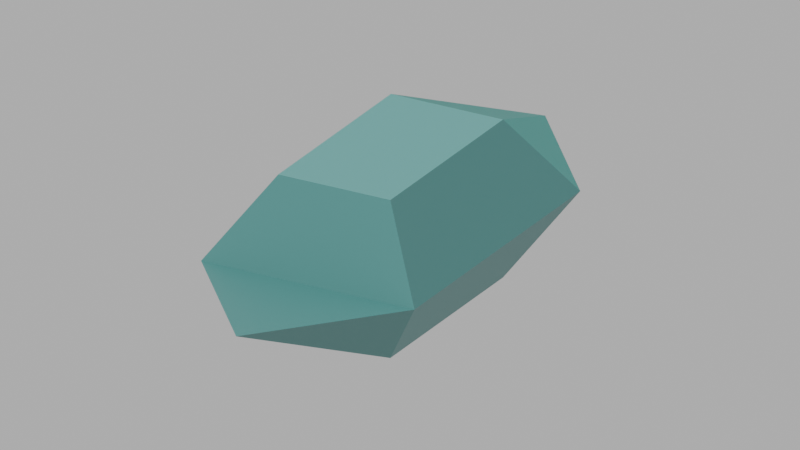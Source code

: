 # Source: icons.blend  (saved by Blender 4.1.24; exported with 4.5.12 LTS)
import bpy
from mathutils import Matrix  # noqa: F401  (used for matrix-valued properties, if any)

bpy.ops.wm.read_factory_settings(use_empty=True)
scene = bpy.context.scene
scene.name = 'Scene'

# ---- collections
col_collection = bpy.data.collections.new('Collection'); scene.collection.children.link(col_collection)

# ---- materials (node trees are filled in below, after node groups)
mat_material = bpy.data.materials.new('Material')
mat_material.alpha_threshold = 0.0
mat_material.use_transparent_shadow = False
mat_material.roughness = 0.5
mat_material.line_color = (0.0, 0.0, 0.0, 1.0)
mat_material_002 = bpy.data.materials.new('Material.002')
mat_material_002.alpha_threshold = 0.0
mat_material_002.use_transparent_shadow = False
mat_material_002.roughness = 0.5
mat_material_002.line_color = (0.0, 0.0, 0.0, 1.0)
mat_material_003 = bpy.data.materials.new('Material.003')
mat_material_003.alpha_threshold = 0.0
mat_material_003.use_transparent_shadow = False
mat_material_003.roughness = 0.5
mat_material_003.line_color = (0.0, 0.0, 0.0, 1.0)
mat_material_004 = bpy.data.materials.new('Material.004')
mat_material_004.use_transparent_shadow = False
mat_material_005 = bpy.data.materials.new('Material.005')
mat_material_005.use_transparent_shadow = False
mat_material_006 = bpy.data.materials.new('Material.006')
mat_material_006.use_transparent_shadow = False
mat_material_007 = bpy.data.materials.new('Material.007')
mat_material_007.use_transparent_shadow = False
mat_material_008 = bpy.data.materials.new('Material.008')
mat_material_008.use_transparent_shadow = False
mat_material_009 = bpy.data.materials.new('Material.009')
mat_material_009.use_transparent_shadow = False
mat_material_010 = bpy.data.materials.new('Material.010')
mat_material_010.alpha_threshold = 0.0
mat_material_010.use_transparent_shadow = False
mat_material_010.roughness = 0.5
mat_material_010.line_color = (0.0, 0.0, 0.0, 1.0)
mat_material_011 = bpy.data.materials.new('Material.011')
mat_material_011.alpha_threshold = 0.0
mat_material_011.use_transparent_shadow = False
mat_material_011.roughness = 0.5
mat_material_011.line_color = (0.0, 0.0, 0.0, 1.0)
mat_material_012 = bpy.data.materials.new('Material.012')
mat_material_012.alpha_threshold = 0.0
mat_material_012.use_transparent_shadow = False
mat_material_012.roughness = 0.5
mat_material_012.line_color = (0.0, 0.0, 0.0, 1.0)
mat_material_016 = bpy.data.materials.new('Material.016')
mat_material_016.use_transparent_shadow = False
mat_material_018 = bpy.data.materials.new('Material.018')
mat_material_018.use_transparent_shadow = False
mat_material_017 = bpy.data.materials.new('Material.017')
mat_material_017.use_transparent_shadow = False
mat_material_019 = bpy.data.materials.new('Material.019')
mat_material_019.use_transparent_shadow = False
mat_material_020 = bpy.data.materials.new('Material.020')
mat_material_020.use_transparent_shadow = False

# ---- material node trees
mat_material.use_nodes = True; mat_material.node_tree.nodes.clear()
_N = mat_material.node_tree.nodes; _L = mat_material.node_tree.links
n0 = _N.new('ShaderNodeOutputMaterial'); n0.name = 'Material Output'; n0.location = (300, 300)
n1 = _N.new('ShaderNodeBsdfPrincipled'); n1.name = 'Principled BSDF'; n1.location = (10, 300)
n1.inputs[0].default_value = (0.0441, 0.0312, 0.06827, 1.0)
n1.inputs[3].default_value = 1.45
_L.new(n1.outputs[0], n0.inputs[0])
n0.is_active_output = True
mat_material_002.use_nodes = True; mat_material_002.node_tree.nodes.clear()
_N = mat_material_002.node_tree.nodes; _L = mat_material_002.node_tree.links
n0 = _N.new('ShaderNodeOutputMaterial'); n0.name = 'Material Output'; n0.location = (300, 300)
n1 = _N.new('ShaderNodeBsdfPrincipled'); n1.name = 'Principled BSDF'; n1.location = (10, 300)
n1.inputs[0].default_value = (0.01484, 0.01104, 0.02176, 1.0)
n1.inputs[3].default_value = 1.45
_L.new(n1.outputs[0], n0.inputs[0])
n0.is_active_output = True
mat_material_003.use_nodes = True; mat_material_003.node_tree.nodes.clear()
_N = mat_material_003.node_tree.nodes; _L = mat_material_003.node_tree.links
n0 = _N.new('ShaderNodeOutputMaterial'); n0.name = 'Material Output'; n0.location = (300, 300)
n1 = _N.new('ShaderNodeBsdfPrincipled'); n1.name = 'Principled BSDF'; n1.location = (10, 300)
n1.inputs[0].default_value = (0.02657, 0.01919, 0.04023, 1.0)
n1.inputs[3].default_value = 1.45
_L.new(n1.outputs[0], n0.inputs[0])
n0.is_active_output = True
mat_material_004.use_nodes = True; mat_material_004.node_tree.nodes.clear()
_N = mat_material_004.node_tree.nodes; _L = mat_material_004.node_tree.links
n0 = _N.new('ShaderNodeBsdfPrincipled'); n0.name = 'Principled BSDF'; n0.location = (10, 300)
n0.inputs[0].default_value = (0.8001, 0.6825, 0.5576, 1.0)
n1 = _N.new('ShaderNodeOutputMaterial'); n1.name = 'Material Output'; n1.location = (300, 300)
_L.new(n0.outputs[0], n1.inputs[0])
n1.is_active_output = True
mat_material_005.use_nodes = True; mat_material_005.node_tree.nodes.clear()
_N = mat_material_005.node_tree.nodes; _L = mat_material_005.node_tree.links
n0 = _N.new('ShaderNodeBsdfPrincipled'); n0.name = 'Principled BSDF'; n0.location = (10, 300)
n0.inputs[0].default_value = (0.1274, 0.1274, 0.1274, 1.0)
n1 = _N.new('ShaderNodeOutputMaterial'); n1.name = 'Material Output'; n1.location = (300, 300)
_L.new(n0.outputs[0], n1.inputs[0])
n1.is_active_output = True
mat_material_006.use_nodes = True; mat_material_006.node_tree.nodes.clear()
_N = mat_material_006.node_tree.nodes; _L = mat_material_006.node_tree.links
n0 = _N.new('ShaderNodeBsdfPrincipled'); n0.name = 'Principled BSDF'; n0.location = (10, 300)
n0.inputs[0].default_value = (0.04644, 0.04644, 0.04644, 1.0)
n1 = _N.new('ShaderNodeOutputMaterial'); n1.name = 'Material Output'; n1.location = (300, 300)
_L.new(n0.outputs[0], n1.inputs[0])
n1.is_active_output = True
mat_material_007.use_nodes = True; mat_material_007.node_tree.nodes.clear()
_N = mat_material_007.node_tree.nodes; _L = mat_material_007.node_tree.links
n0 = _N.new('ShaderNodeBsdfPrincipled'); n0.name = 'Principled BSDF'; n0.location = (10, 300)
n0.inputs[0].default_value = (0.0738, 0.0738, 0.0738, 1.0)
n1 = _N.new('ShaderNodeOutputMaterial'); n1.name = 'Material Output'; n1.location = (300, 300)
_L.new(n0.outputs[0], n1.inputs[0])
n1.is_active_output = True
mat_material_008.use_nodes = True; mat_material_008.node_tree.nodes.clear()
_N = mat_material_008.node_tree.nodes; _L = mat_material_008.node_tree.links
n0 = _N.new('ShaderNodeBsdfPrincipled'); n0.name = 'Principled BSDF'; n0.location = (10, 300)
n0.inputs[0].default_value = (0.03102, 0.03102, 0.03102, 1.0)
n1 = _N.new('ShaderNodeOutputMaterial'); n1.name = 'Material Output'; n1.location = (300, 300)
_L.new(n0.outputs[0], n1.inputs[0])
n1.is_active_output = True
mat_material_009.use_nodes = True; mat_material_009.node_tree.nodes.clear()
_N = mat_material_009.node_tree.nodes; _L = mat_material_009.node_tree.links
n0 = _N.new('ShaderNodeBsdfPrincipled'); n0.name = 'Principled BSDF'; n0.location = (10, 300)
n0.inputs[0].default_value = (0.01227, 0.01227, 0.01227, 1.0)
n1 = _N.new('ShaderNodeOutputMaterial'); n1.name = 'Material Output'; n1.location = (300, 300)
_L.new(n0.outputs[0], n1.inputs[0])
n1.is_active_output = True
mat_material_010.use_nodes = True; mat_material_010.node_tree.nodes.clear()
_N = mat_material_010.node_tree.nodes; _L = mat_material_010.node_tree.links
n0 = _N.new('ShaderNodeOutputMaterial'); n0.name = 'Material Output'; n0.location = (300, 300)
n1 = _N.new('ShaderNodeBsdfPrincipled'); n1.name = 'Principled BSDF'; n1.location = (10, 300)
n1.inputs[0].default_value = (0.152, 0.0836, 0.01876, 1.0)
n1.inputs[3].default_value = 1.45
_L.new(n1.outputs[0], n0.inputs[0])
n0.is_active_output = True
mat_material_011.use_nodes = True; mat_material_011.node_tree.nodes.clear()
_N = mat_material_011.node_tree.nodes; _L = mat_material_011.node_tree.links
n0 = _N.new('ShaderNodeOutputMaterial'); n0.name = 'Material Output'; n0.location = (300, 300)
n1 = _N.new('ShaderNodeBsdfPrincipled'); n1.name = 'Principled BSDF'; n1.location = (10, 300)
n1.inputs[0].default_value = (0.09846, 0.05513, 0.01322, 1.0)
n1.inputs[3].default_value = 1.45
_L.new(n1.outputs[0], n0.inputs[0])
n0.is_active_output = True
mat_material_012.use_nodes = True; mat_material_012.node_tree.nodes.clear()
_N = mat_material_012.node_tree.nodes; _L = mat_material_012.node_tree.links
n0 = _N.new('ShaderNodeOutputMaterial'); n0.name = 'Material Output'; n0.location = (300, 300)
n1 = _N.new('ShaderNodeBsdfPrincipled'); n1.name = 'Principled BSDF'; n1.location = (10, 300)
n1.inputs[0].default_value = (0.07958, 0.04499, 0.01118, 1.0)
n1.inputs[3].default_value = 1.45
_L.new(n1.outputs[0], n0.inputs[0])
n0.is_active_output = True
mat_material_016.use_nodes = True; mat_material_016.node_tree.nodes.clear()
_N = mat_material_016.node_tree.nodes; _L = mat_material_016.node_tree.links
n0 = _N.new('ShaderNodeBsdfPrincipled'); n0.name = 'Principled BSDF'; n0.location = (10, 300)
n0.inputs[0].default_value = (0.2278, 0.8005, 0.7617, 1.0)
n1 = _N.new('ShaderNodeOutputMaterial'); n1.name = 'Material Output'; n1.location = (300, 300)
_L.new(n0.outputs[0], n1.inputs[0])
n1.is_active_output = True
mat_material_018.use_nodes = True; mat_material_018.node_tree.nodes.clear()
_N = mat_material_018.node_tree.nodes; _L = mat_material_018.node_tree.links
n0 = _N.new('ShaderNodeBsdfPrincipled'); n0.name = 'Principled BSDF'; n0.location = (10, 300)
n0.inputs[0].default_value = (0.02363, 0.4541, 0.4011, 1.0)
n1 = _N.new('ShaderNodeOutputMaterial'); n1.name = 'Material Output'; n1.location = (300, 300)
_L.new(n0.outputs[0], n1.inputs[0])
n1.is_active_output = True
mat_material_017.use_nodes = True; mat_material_017.node_tree.nodes.clear()
_N = mat_material_017.node_tree.nodes; _L = mat_material_017.node_tree.links
n0 = _N.new('ShaderNodeBsdfPrincipled'); n0.name = 'Principled BSDF'; n0.location = (10, 300)
n0.inputs[0].default_value = (0.1642, 0.5679, 0.5406, 1.0)
n1 = _N.new('ShaderNodeOutputMaterial'); n1.name = 'Material Output'; n1.location = (300, 300)
_L.new(n0.outputs[0], n1.inputs[0])
n1.is_active_output = True
mat_material_019.use_nodes = True; mat_material_019.node_tree.nodes.clear()
_N = mat_material_019.node_tree.nodes; _L = mat_material_019.node_tree.links
n0 = _N.new('ShaderNodeBsdfPrincipled'); n0.name = 'Principled BSDF'; n0.location = (10, 300)
n0.inputs[0].default_value = (0.1093, 0.3698, 0.3524, 1.0)
n1 = _N.new('ShaderNodeOutputMaterial'); n1.name = 'Material Output'; n1.location = (300, 300)
_L.new(n0.outputs[0], n1.inputs[0])
n1.is_active_output = True
mat_material_020.use_nodes = True; mat_material_020.node_tree.nodes.clear()
_N = mat_material_020.node_tree.nodes; _L = mat_material_020.node_tree.links
n0 = _N.new('ShaderNodeBsdfPrincipled'); n0.name = 'Principled BSDF'; n0.location = (10, 300)
n0.inputs[0].default_value = (0.07317, 0.2413, 0.23, 1.0)
n1 = _N.new('ShaderNodeOutputMaterial'); n1.name = 'Material Output'; n1.location = (300, 300)
_L.new(n0.outputs[0], n1.inputs[0])
n1.is_active_output = True

# ---- world
world_world = bpy.data.worlds.new('World'); scene.world = world_world
world_world.use_nodes = True; world_world.node_tree.nodes.clear()
_N = world_world.node_tree.nodes; _L = world_world.node_tree.links
n0 = _N.new('ShaderNodeOutputWorld'); n0.name = 'World Output'; n0.location = (300, 300)
n1 = _N.new('ShaderNodeBackground'); n1.name = 'Background'; n1.location = (10, 300)
n1.inputs[0].default_value = (0.5314, 0.5314, 0.5314, 1.0)
_L.new(n1.outputs[0], n0.inputs[0])
n0.is_active_output = True
world_world.color = (0.05088, 0.05088, 0.05088)
world_world.use_sun_shadow = False
world_world.sun_shadow_jitter_overblur = 0.0

# ---- cameras
cam_camera = bpy.data.cameras.new('Camera')
cam_camera.type = 'ORTHO'
cam_camera.clip_end = 100.0
cam_camera.ortho_scale = 10.0

# ---- meshes
me_plane = bpy.data.meshes.new('Plane')
me_plane.from_pydata([(-1.0, 0.7219, 0.0), (2.0, 2.797, 0.0), (4.67, 2.278, 0.0), (-1.0, -0.2579, 0.0), (1.67, -0.7767, 0.0), (4.67, 1.298, 0.0), (1.67, -0.2868, 0.0), (4.67, 1.788, 0.0), (-1.0, 0.232, 0.0), (1.67, 0.2032, 0.0), (2.62, 0.8607, 0.0), (2.62, -0.1192, 0.0), (2.62, 0.3707, 0.0), (-0.04937, 1.379, 0.0), (0.3348, 0.4625, 0.0), (0.3348, -0.5173, 0.0), (0.3348, -0.02739, 0.0), (3.335, 2.537, 0.0), (1.285, 1.12, 0.0)], [], [(12, 6, 4, 11), (16, 8, 3, 15), (14, 0, 8, 16), (10, 9, 6, 12), (18, 10, 2, 17), (14, 9, 10, 18), (2, 10, 12, 7), (7, 12, 11, 5), (0, 14, 18, 13), (13, 18, 17, 1), (9, 14, 16, 6), (6, 16, 15, 4)])
me_plane.polygons.foreach_set('material_index', [1, 2, 2, 1, 0, 0, 1, 1, 0, 0, 2, 2])
_uv = me_plane.uv_layers.new(name='UVMap')
_uv.uv.foreach_set('vector', [1.0, 0.3169, 1.0, 0.0, 1.0, 0.0, 1.0, 0.3169, 0.5, 0.0, 0.0, 0.0, 0.0, 0.0, 0.5, 0.0, 0.5, 0.0, 0.0, 0.0, 0.0, 0.0, 0.5, 0.0, 1.0, 0.3169, 1.0, 0.0, 1.0, 0.0, 1.0, 0.3169, 0.5, 0.1584, 1.0, 0.3169, 1.0, 1.0, 0.5, 0.5, 0.5, 0.0, 1.0, 0.0, 1.0, 0.3169, 0.5, 0.1584, 1.0, 1.0, 1.0, 0.3169, 1.0, 0.3169, 1.0, 1.0, 1.0, 1.0, 1.0, 0.3169, 1.0, 0.3169, 1.0, 1.0, 0.0, 0.0, 0.5, 0.0, 0.5, 0.1584, 0.0, 0.0, 0.0, 0.0, 0.5, 0.1584, 0.5, 0.5, 0.0, 0.0, 1.0, 0.0, 0.5, 0.0, 0.5, 0.0, 1.0, 0.0, 1.0, 0.0, 0.5, 0.0, 0.5, 0.0, 1.0, 0.0])
me_plane.materials.append(mat_material)
me_plane.materials.append(mat_material_002)
me_plane.materials.append(mat_material_003)
me_plane.materials.append(mat_material_004)
me_plane.update()
me_plane_003 = bpy.data.meshes.new('Plane.003')
me_plane_003.from_pydata([(2.0, 2.797, 0.0), (3.875, 1.957, 0.0), (1.4, 2.382, 0.0), (3.365, 1.539, 0.0), (3.075, 2.126, 0.0), (2.89, 2.624, 0.0), (2.475, 1.712, 0.0), (2.29, 2.209, 0.0), (2.0, 2.797, 0.0), (1.4, 2.382, 0.0), (3.875, 1.957, 0.0), (3.365, 1.539, 0.0), (2.932, 2.562, 0.0), (2.332, 2.147, 0.0), (3.025, 2.199, 0.0), (2.425, 1.784, 0.0), (2.0, 2.797, 0.0), (1.4, 2.382, 0.0), (3.875, 1.957, 0.0), (3.365, 1.539, 0.0)], [], [(11, 3, 1, 10), (17, 7, 5, 16), (15, 6, 4, 14), (2, 9, 8, 0), (19, 11, 10, 18), (7, 13, 12, 5), (13, 15, 14, 12), (9, 17, 16, 8), (6, 19, 18, 4)])
_uv = me_plane_003.uv_layers.new(name='UVMap')
_uv.uv.foreach_set('vector', [1.0, 0.8, 1.0, 0.8, 1.0, 1.0, 1.0, 1.0, 0.0, 0.8, 0.3333, 0.8, 0.3333, 1.0, 0.0, 1.0, 0.6139, 0.8, 0.6667, 0.8, 0.6667, 1.0, 0.6139, 1.0, 0.0, 0.8, 0.0, 0.8, 0.0, 1.0, 0.0, 1.0, 1.0, 0.8, 1.0, 0.8, 1.0, 1.0, 1.0, 1.0, 0.3333, 0.8, 0.3782, 0.8, 0.3782, 1.0, 0.3333, 1.0, 0.3782, 0.8, 0.6139, 0.8, 0.6139, 1.0, 0.3782, 1.0, 0.0, 0.8, 0.0, 0.8, 0.0, 1.0, 0.0, 1.0, 0.6667, 0.8, 1.0, 0.8, 1.0, 1.0, 0.6667, 1.0])
me_plane_003.materials.append(mat_material_004)
me_plane_003.update()
me_plane_004 = bpy.data.meshes.new('Plane.004')
me_plane_004.from_pydata([(2.0, 2.797, 0.0), (3.875, 1.957, 0.0), (1.4, 2.382, 0.0), (3.365, 1.539, 0.0), (3.075, 2.126, 0.0), (2.89, 2.624, 0.0), (2.475, 1.712, 0.0), (2.29, 2.209, 0.0), (2.0, 2.797, 0.0), (1.4, 2.382, 0.0), (3.875, 1.957, 0.0), (3.365, 1.539, 0.0), (2.932, 2.562, 0.0), (2.332, 2.147, 0.0), (3.025, 2.199, 0.0), (2.425, 1.784, 0.0), (2.0, 2.797, 0.0), (1.4, 2.382, 0.0), (3.875, 1.957, 0.0), (3.365, 1.539, 0.0)], [], [(11, 3, 1, 10), (17, 7, 5, 16), (15, 6, 4, 14), (2, 9, 8, 0), (19, 11, 10, 18), (7, 13, 12, 5), (13, 15, 14, 12), (9, 17, 16, 8), (6, 19, 18, 4)])
_uv = me_plane_004.uv_layers.new(name='UVMap')
_uv.uv.foreach_set('vector', [1.0, 0.8, 1.0, 0.8, 1.0, 1.0, 1.0, 1.0, 0.0, 0.8, 0.3333, 0.8, 0.3333, 1.0, 0.0, 1.0, 0.6139, 0.8, 0.6667, 0.8, 0.6667, 1.0, 0.6139, 1.0, 0.0, 0.8, 0.0, 0.8, 0.0, 1.0, 0.0, 1.0, 1.0, 0.8, 1.0, 0.8, 1.0, 1.0, 1.0, 1.0, 0.3333, 0.8, 0.3782, 0.8, 0.3782, 1.0, 0.3333, 1.0, 0.3782, 0.8, 0.6139, 0.8, 0.6139, 1.0, 0.3782, 1.0, 0.0, 0.8, 0.0, 0.8, 0.0, 1.0, 0.0, 1.0, 0.6667, 0.8, 1.0, 0.8, 1.0, 1.0, 0.6667, 1.0])
me_plane_004.materials.append(mat_material_004)
me_plane_004.update()
me_plane_005 = bpy.data.meshes.new('Plane.005')
me_plane_005.from_pydata([(2.0, 2.797, 0.0), (3.875, 1.957, 0.0), (1.4, 2.382, 0.0), (3.365, 1.539, 0.0), (3.075, 2.126, 0.0), (2.89, 2.624, 0.0), (2.475, 1.712, 0.0), (2.29, 2.209, 0.0), (2.0, 2.797, 0.0), (1.4, 2.382, 0.0), (3.875, 1.957, 0.0), (3.365, 1.539, 0.0), (2.932, 2.562, 0.0), (2.332, 2.147, 0.0), (3.025, 2.199, 0.0), (2.425, 1.784, 0.0), (2.0, 2.797, 0.0), (1.4, 2.382, 0.0), (3.875, 1.957, 0.0), (3.365, 1.539, 0.0)], [], [(11, 3, 1, 10), (17, 7, 5, 16), (15, 6, 4, 14), (2, 9, 8, 0), (19, 11, 10, 18), (7, 13, 12, 5), (13, 15, 14, 12), (9, 17, 16, 8), (6, 19, 18, 4)])
_uv = me_plane_005.uv_layers.new(name='UVMap')
_uv.uv.foreach_set('vector', [1.0, 0.8, 1.0, 0.8, 1.0, 1.0, 1.0, 1.0, 0.0, 0.8, 0.3333, 0.8, 0.3333, 1.0, 0.0, 1.0, 0.6139, 0.8, 0.6667, 0.8, 0.6667, 1.0, 0.6139, 1.0, 0.0, 0.8, 0.0, 0.8, 0.0, 1.0, 0.0, 1.0, 1.0, 0.8, 1.0, 0.8, 1.0, 1.0, 1.0, 1.0, 0.3333, 0.8, 0.3782, 0.8, 0.3782, 1.0, 0.3333, 1.0, 0.3782, 0.8, 0.6139, 0.8, 0.6139, 1.0, 0.3782, 1.0, 0.0, 0.8, 0.0, 0.8, 0.0, 1.0, 0.0, 1.0, 0.6667, 0.8, 1.0, 0.8, 1.0, 1.0, 0.6667, 1.0])
me_plane_005.materials.append(mat_material_004)
me_plane_005.update()
me_plane_006 = bpy.data.meshes.new('Plane.006')
me_plane_006.from_pydata([(2.0, 2.797, 0.0), (3.875, 1.957, 0.0), (1.4, 2.382, 0.0), (3.365, 1.539, 0.0), (3.075, 2.126, 0.0), (2.89, 2.624, 0.0), (2.475, 1.712, 0.0), (2.29, 2.209, 0.0), (2.0, 2.797, 0.0), (1.4, 2.382, 0.0), (3.875, 1.957, 0.0), (3.365, 1.539, 0.0), (2.932, 2.562, 0.0), (2.332, 2.147, 0.0), (3.025, 2.199, 0.0), (2.425, 1.784, 0.0), (2.0, 2.797, 0.0), (1.4, 2.382, 0.0), (3.875, 1.957, 0.0), (3.365, 1.539, 0.0)], [], [(11, 3, 1, 10), (17, 7, 5, 16), (15, 6, 4, 14), (2, 9, 8, 0), (19, 11, 10, 18), (7, 13, 12, 5), (13, 15, 14, 12), (9, 17, 16, 8), (6, 19, 18, 4)])
_uv = me_plane_006.uv_layers.new(name='UVMap')
_uv.uv.foreach_set('vector', [1.0, 0.8, 1.0, 0.8, 1.0, 1.0, 1.0, 1.0, 0.0, 0.8, 0.3333, 0.8, 0.3333, 1.0, 0.0, 1.0, 0.6139, 0.8, 0.6667, 0.8, 0.6667, 1.0, 0.6139, 1.0, 0.0, 0.8, 0.0, 0.8, 0.0, 1.0, 0.0, 1.0, 1.0, 0.8, 1.0, 0.8, 1.0, 1.0, 1.0, 1.0, 0.3333, 0.8, 0.3782, 0.8, 0.3782, 1.0, 0.3333, 1.0, 0.3782, 0.8, 0.6139, 0.8, 0.6139, 1.0, 0.3782, 1.0, 0.0, 0.8, 0.0, 0.8, 0.0, 1.0, 0.0, 1.0, 0.6667, 0.8, 1.0, 0.8, 1.0, 1.0, 0.6667, 1.0])
me_plane_006.materials.append(mat_material_004)
me_plane_006.update()
me_plane_007 = bpy.data.meshes.new('Plane.007')
me_plane_007.from_pydata([(1.983, 1.861, 0.0), (3.875, 1.957, 0.0), (1.383, 1.446, 0.0), (3.365, 1.539, 0.0), (3.075, 2.126, 0.0), (2.873, 1.688, 0.0), (2.475, 1.712, 0.0), (2.273, 1.273, 0.0), (1.983, 1.861, 0.0), (1.383, 1.446, 0.0), (3.875, 1.957, 0.0), (3.365, 1.539, 0.0), (2.915, 1.626, 0.0), (2.315, 1.211, 0.0), (3.025, 2.199, 0.0), (2.425, 1.784, 0.0), (1.983, 1.861, 0.0), (1.383, 1.446, 0.0), (3.875, 1.957, 0.0), (3.365, 1.539, 0.0)], [], [(11, 3, 1, 10), (17, 7, 5, 16), (15, 6, 4, 14), (2, 9, 8, 0), (19, 11, 10, 18), (7, 13, 12, 5), (13, 15, 14, 12), (9, 17, 16, 8), (6, 19, 18, 4)])
_uv = me_plane_007.uv_layers.new(name='UVMap')
_uv.uv.foreach_set('vector', [1.0, 0.8, 1.0, 0.8, 1.0, 1.0, 1.0, 1.0, 0.0, 0.8, 0.3333, 0.8, 0.3333, 1.0, 0.0, 1.0, 0.6139, 0.8, 0.6667, 0.8, 0.6667, 1.0, 0.6139, 1.0, 0.0, 0.8, 0.0, 0.8, 0.0, 1.0, 0.0, 1.0, 1.0, 0.8, 1.0, 0.8, 1.0, 1.0, 1.0, 1.0, 0.3333, 0.8, 0.3782, 0.8, 0.3782, 1.0, 0.3333, 1.0, 0.3782, 0.8, 0.6139, 0.8, 0.6139, 1.0, 0.3782, 1.0, 0.0, 0.8, 0.0, 0.8, 0.0, 1.0, 0.0, 1.0, 0.6667, 0.8, 1.0, 0.8, 1.0, 1.0, 0.6667, 1.0])
me_plane_007.materials.append(mat_material_004)
me_plane_007.update()
me_plane_008 = bpy.data.meshes.new('Plane.008')
me_plane_008.from_pydata([(1.983, 1.861, 0.0), (3.875, 1.957, 0.0), (1.383, 1.446, 0.0), (3.365, 1.539, 0.0), (3.075, 2.126, 0.0), (2.873, 1.688, 0.0), (2.475, 1.712, 0.0), (2.273, 1.273, 0.0), (1.983, 1.861, 0.0), (1.383, 1.446, 0.0), (3.875, 1.957, 0.0), (3.365, 1.539, 0.0), (2.915, 1.626, 0.0), (2.315, 1.211, 0.0), (3.025, 2.199, 0.0), (2.425, 1.784, 0.0), (1.983, 1.861, 0.0), (1.383, 1.446, 0.0), (3.875, 1.957, 0.0), (3.365, 1.539, 0.0)], [], [(11, 3, 1, 10), (17, 7, 5, 16), (15, 6, 4, 14), (2, 9, 8, 0), (19, 11, 10, 18), (7, 13, 12, 5), (13, 15, 14, 12), (9, 17, 16, 8), (6, 19, 18, 4)])
_uv = me_plane_008.uv_layers.new(name='UVMap')
_uv.uv.foreach_set('vector', [1.0, 0.8, 1.0, 0.8, 1.0, 1.0, 1.0, 1.0, 0.0, 0.8, 0.3333, 0.8, 0.3333, 1.0, 0.0, 1.0, 0.6139, 0.8, 0.6667, 0.8, 0.6667, 1.0, 0.6139, 1.0, 0.0, 0.8, 0.0, 0.8, 0.0, 1.0, 0.0, 1.0, 1.0, 0.8, 1.0, 0.8, 1.0, 1.0, 1.0, 1.0, 0.3333, 0.8, 0.3782, 0.8, 0.3782, 1.0, 0.3333, 1.0, 0.3782, 0.8, 0.6139, 0.8, 0.6139, 1.0, 0.3782, 1.0, 0.0, 0.8, 0.0, 0.8, 0.0, 1.0, 0.0, 1.0, 0.6667, 0.8, 1.0, 0.8, 1.0, 1.0, 0.6667, 1.0])
me_plane_008.materials.append(mat_material_004)
me_plane_008.update()
me_plane_009 = bpy.data.meshes.new('Plane.009')
me_plane_009.from_pydata([(1.983, 1.861, 0.0), (3.875, 1.957, 0.0), (1.383, 1.446, 0.0), (3.365, 1.539, 0.0), (3.075, 2.126, 0.0), (2.873, 1.688, 0.0), (2.475, 1.712, 0.0), (2.273, 1.273, 0.0), (1.983, 1.861, 0.0), (1.383, 1.446, 0.0), (3.875, 1.957, 0.0), (3.365, 1.539, 0.0), (2.915, 1.626, 0.0), (2.315, 1.211, 0.0), (3.025, 2.199, 0.0), (2.425, 1.784, 0.0), (1.983, 1.861, 0.0), (1.383, 1.446, 0.0), (3.875, 1.957, 0.0), (3.365, 1.539, 0.0)], [], [(11, 3, 1, 10), (17, 7, 5, 16), (15, 6, 4, 14), (2, 9, 8, 0), (19, 11, 10, 18), (7, 13, 12, 5), (13, 15, 14, 12), (9, 17, 16, 8), (6, 19, 18, 4)])
_uv = me_plane_009.uv_layers.new(name='UVMap')
_uv.uv.foreach_set('vector', [1.0, 0.8, 1.0, 0.8, 1.0, 1.0, 1.0, 1.0, 0.0, 0.8, 0.3333, 0.8, 0.3333, 1.0, 0.0, 1.0, 0.6139, 0.8, 0.6667, 0.8, 0.6667, 1.0, 0.6139, 1.0, 0.0, 0.8, 0.0, 0.8, 0.0, 1.0, 0.0, 1.0, 1.0, 0.8, 1.0, 0.8, 1.0, 1.0, 1.0, 1.0, 0.3333, 0.8, 0.3782, 0.8, 0.3782, 1.0, 0.3333, 1.0, 0.3782, 0.8, 0.6139, 0.8, 0.6139, 1.0, 0.3782, 1.0, 0.0, 0.8, 0.0, 0.8, 0.0, 1.0, 0.0, 1.0, 0.6667, 0.8, 1.0, 0.8, 1.0, 1.0, 0.6667, 1.0])
me_plane_009.materials.append(mat_material_004)
me_plane_009.update()
me_plane_010 = bpy.data.meshes.new('Plane.010')
me_plane_010.from_pydata([(1.983, 1.861, 0.0), (3.875, 1.957, 0.377), (1.383, 1.446, 0.0), (3.365, 1.539, 0.377), (3.075, 2.126, 0.377), (2.873, 1.688, 0.0), (2.475, 1.712, 0.377), (2.273, 1.273, 0.0), (1.983, 1.861, 0.0), (1.383, 1.446, 0.0), (3.875, 1.957, 0.377), (3.365, 1.539, 0.377), (2.915, 1.766, 0.0), (2.315, 1.351, 0.0), (3.025, 2.032, 0.377), (2.425, 1.617, 0.377), (1.983, 1.861, 0.0), (1.383, 1.446, 0.0), (3.875, 1.957, 0.377), (3.365, 1.539, 0.377)], [], [(11, 3, 1, 10), (17, 7, 5, 16), (15, 6, 4, 14), (2, 9, 8, 0), (19, 11, 10, 18), (7, 13, 12, 5), (13, 15, 14, 12), (9, 17, 16, 8), (6, 19, 18, 4)])
_uv = me_plane_010.uv_layers.new(name='UVMap')
_uv.uv.foreach_set('vector', [1.0, 0.8, 1.0, 0.8, 1.0, 1.0, 1.0, 1.0, 0.0, 0.8, 0.3333, 0.8, 0.3333, 1.0, 0.0, 1.0, 0.6139, 0.8, 0.6667, 0.8, 0.6667, 1.0, 0.6139, 1.0, 0.0, 0.8, 0.0, 0.8, 0.0, 1.0, 0.0, 1.0, 1.0, 0.8, 1.0, 0.8, 1.0, 1.0, 1.0, 1.0, 0.3333, 0.8, 0.3782, 0.8, 0.3782, 1.0, 0.3333, 1.0, 0.3782, 0.8, 0.6139, 0.8, 0.6139, 1.0, 0.3782, 1.0, 0.0, 0.8, 0.0, 0.8, 0.0, 1.0, 0.0, 1.0, 0.6667, 0.8, 1.0, 0.8, 1.0, 1.0, 0.6667, 1.0])
me_plane_010.materials.append(mat_material_004)
me_plane_010.update()
me_circle = bpy.data.meshes.new('Circle')
me_circle.from_pydata([(-0.1284, 0.8172, 0.0), (-0.3035, 0.8266, 0.0), (-0.4668, 0.8042, 0.0), (-0.6122, 0.7509, 0.0), (-0.7341, 0.6687, 0.0), (-0.8278, 0.5608, 0.0), (-0.8896, 0.4314, 0.0), (-0.9173, 0.2854, 0.0), (-0.9097, 0.1284, 0.0), (-0.8672, -0.03346, 0.0), (-0.7913, -0.1941, 0.0), (-0.685, -0.3472, 0.0), (-0.5524, -0.4871, 0.0), (-0.3986, -0.6082, 0.0), (-0.2295, -0.7059, 0.0), (-0.0515, -0.7765, 0.0), (0.1284, -0.8172, 0.0), (0.3035, -0.8266, 0.0), (0.4668, -0.8042, 0.0), (0.6122, -0.7509, 0.0), (0.7341, -0.6687, 0.0), (0.8278, -0.5608, 0.0), (0.8896, -0.4314, 0.0), (0.9173, -0.2854, 0.0), (0.9097, -0.1284, 0.0), (0.8672, 0.03346, 0.0), (0.7913, 0.1941, 0.0), (0.685, 0.3472, 0.0), (0.5524, 0.4871, 0.0), (0.3986, 0.6082, 0.0), (0.2295, 0.7059, 0.0), (0.0515, 0.7765, 0.0)], [], [(1, 2, 3, 4, 5, 6, 7, 8, 9, 10, 11, 12, 13, 14, 15, 16, 17, 18, 19, 20, 21, 22, 23, 24, 25, 26, 27, 28, 29, 30, 31, 0)])
_uv = me_circle.uv_layers.new(name='UVMap')
_uv.uv.foreach_set('vector', [0.0, 0.0, 0.0, 0.0, 0.0, 0.0, 0.0, 0.0, 0.0, 0.0, 0.0, 0.0, 0.0, 0.0, 0.0, 0.0, 0.0, 0.0, 0.0, 0.0, 0.0, 0.0, 0.0, 0.0, 0.0, 0.0, 0.0, 0.0, 0.0, 0.0, 0.0, 0.0, 0.0, 0.0, 0.0, 0.0, 0.0, 0.0, 0.0, 0.0, 0.0, 0.0, 0.0, 0.0, 0.0, 0.0, 0.0, 0.0, 0.0, 0.0, 0.0, 0.0, 0.0, 0.0, 0.0, 0.0, 0.0, 0.0, 0.0, 0.0, 0.0, 0.0, 0.0, 0.0])
me_circle.materials.append(mat_material_002)
me_circle.update()
me_plane_011 = bpy.data.meshes.new('Plane.011')
me_plane_011.from_pydata([(-1.0, 0.7219, 0.0), (2.0, 2.797, 0.0), (4.67, 2.278, 0.0), (-1.0, -0.2579, 0.0), (1.67, -0.7767, 0.0), (4.67, 1.298, 0.0), (1.67, 0.2032, 0.0), (1.67, -0.1234, 0.0), (1.67, -0.4501, 0.0), (4.67, 1.625, 0.0), (4.67, 1.951, 0.0), (-1.0, 0.3953, 0.0), (-1.0, 0.06867, 0.0), (4.352, 2.059, 0.0), (1.683, 2.578, 0.0), (4.352, 1.079, 0.0), (4.352, 1.732, 0.0), (4.352, 1.406, 0.0), (-1.346, 0.1537, 0.0), (-1.346, -0.1729, 0.0), (1.332, -0.3787, 0.0), (1.332, -0.7053, 0.0), (-1.0, -0.09464, 0.0), (1.67, -0.2868, 0.0), (4.352, 1.569, 0.0), (1.332, -0.542, 0.0)], [(3, 4)], [(11, 12, 20, 7), (14, 13, 2, 1), (17, 8, 4, 15), (13, 6, 7, 16), (24, 23, 8, 17), (6, 0, 11, 7), (22, 25, 20, 12), (17, 9, 16, 24), (2, 13, 16, 10), (9, 17, 15, 5), (0, 6, 13, 14), (12, 18, 19), (23, 8, 21, 25), (4, 8, 21), (12, 19, 3, 22), (18, 12, 11), (7, 23, 25, 20), (3, 21, 25, 22), (16, 7, 23, 24)])
me_plane_011.polygons.foreach_set('material_index', [0, 0, 1, 1, 1, 2, 2, 3, 1, 1, 0, 2, 1, 3, 2, 0, 1, 2, 1])
_uv = me_plane_011.uv_layers.new(name='UVMap')
_uv.uv.foreach_set('vector', [0.0, 0.0, 0.0, 0.0, 1.0, 0.3169, 1.0, 0.0, 0.0, 0.0, 1.0, 0.9278, 1.0, 1.0, 0.0, 0.0, 1.0, 0.9278, 1.0, 0.3169, 1.0, 0.3169, 1.0, 0.9278, 1.0, 0.9278, 1.0, 0.3169, 1.0, 0.3169, 1.0, 0.9278, 1.0, 0.9278, 1.0, 0.3169, 1.0, 0.3169, 1.0, 0.9278, 1.0, 0.0, 0.0, 0.0, 0.0, 0.0, 1.0, 0.0, 0.0, 0.0, 1.0, 0.3169, 1.0, 0.3169, 0.0, 0.0, 1.0, 0.9278, 1.0, 1.0, 1.0, 0.9278, 1.0, 0.9278, 1.0, 1.0, 1.0, 0.9278, 1.0, 0.9278, 1.0, 1.0, 1.0, 1.0, 1.0, 0.9278, 1.0, 0.9278, 1.0, 1.0, 0.0, 0.0, 1.0, 0.3169, 1.0, 0.9278, 0.0, 0.0, 0.0, 0.0, 0.0, 0.0, 0.0, 0.0, 1.0, 0.3169, 1.0, 0.3169, 1.0, 0.3169, 1.0, 0.3169, 1.0, 0.3169, 1.0, 0.3169, 1.0, 0.3169, 0.0, 0.0, 0.0, 0.0, 0.0, 0.0, 0.0, 0.0, 0.0, 0.0, 0.0, 0.0, 0.0, 0.0, 1.0, 0.3169, 1.0, 0.3169, 1.0, 0.3169, 1.0, 0.3169, 0.0, 0.0, 1.0, 0.3169, 1.0, 0.3169, 0.0, 0.0, 1.0, 0.9278, 1.0, 0.3169, 1.0, 0.3169, 1.0, 0.9278])
me_plane_011.materials.append(mat_material_005)
me_plane_011.materials.append(mat_material_006)
me_plane_011.materials.append(mat_material_007)
me_plane_011.materials.append(mat_material_008)
me_plane_011.update()
me_circle_001 = bpy.data.meshes.new('Circle.001')
me_circle_001.from_pydata([(-0.8258, -0.002628, -4.263e-14), (-0.8178, -0.1642, -4.263e-14), (-0.7784, -0.3194, -4.263e-14), (-0.7091, -0.4624, -4.263e-14), (-0.6125, -0.5876, -4.263e-14), (-0.4923, -0.6902, -4.263e-14), (-0.3533, -0.7663, -4.263e-14), (-0.2006, -0.8129, -4.263e-14), (-0.0403, -0.8283, -4.263e-14), (0.1216, -0.8119, -4.263e-14), (0.2788, -0.7643, -4.263e-14), (0.4253, -0.6873, -4.263e-14), (0.5555, -0.5838, -4.263e-14), (0.6643, -0.458, -4.263e-14), (0.7476, -0.3146, -4.263e-14), (0.8021, -0.159, -4.263e-14), (0.8258, 0.002629, -4.263e-14), (0.8178, 0.1642, -4.263e-14), (0.7784, 0.3194, -4.263e-14), (0.7091, 0.4624, -4.263e-14), (0.6125, 0.5876, -4.263e-14), (0.4923, 0.6902, -4.263e-14), (0.3533, 0.7663, -4.263e-14), (0.2006, 0.8129, -4.263e-14), (0.0403, 0.8283, -4.263e-14), (-0.1216, 0.8119, -4.263e-14), (-0.2788, 0.7643, -4.263e-14), (-0.4253, 0.6873, -4.263e-14), (-0.5555, 0.5838, -4.263e-14), (-0.6643, 0.458, -4.263e-14), (-0.7476, 0.3146, -4.263e-14), (-0.8021, 0.159, -4.263e-14)], [], [(1, 2, 3, 4, 5, 6, 7, 8, 9, 10, 11, 12, 13, 14, 15, 16, 17, 18, 19, 20, 21, 22, 23, 24, 25, 26, 27, 28, 29, 30, 31, 0)])
_uv = me_circle_001.uv_layers.new(name='UVMap')
_uv.uv.foreach_set('vector', [0.0, 0.0, 0.0, 0.0, 0.0, 0.0, 0.0, 0.0, 0.0, 0.0, 0.0, 0.0, 0.0, 0.0, 0.0, 0.0, 0.0, 0.0, 0.0, 0.0, 0.0, 0.0, 0.0, 0.0, 0.0, 0.0, 0.0, 0.0, 0.0, 0.0, 0.0, 0.0, 0.0, 0.0, 0.0, 0.0, 0.0, 0.0, 0.0, 0.0, 0.0, 0.0, 0.0, 0.0, 0.0, 0.0, 0.0, 0.0, 0.0, 0.0, 0.0, 0.0, 0.0, 0.0, 0.0, 0.0, 0.0, 0.0, 0.0, 0.0, 0.0, 0.0, 0.0, 0.0])
me_circle_001.materials.append(mat_material_009)
me_circle_001.update()
me_plane_012 = bpy.data.meshes.new('Plane.012')
me_plane_012.from_pydata([(-1.0, 0.7219, 0.0), (4.67, 2.278, 0.0), (-1.0, -0.2579, 0.0), (1.67, -0.7767, 0.0), (4.67, 1.298, 0.0), (1.67, 0.2032, 0.0), (0.0737, 0.5133, 0.0), (0.0737, -0.4666, 0.0), (3.668, 0.6053, 0.0), (3.668, 1.585, 0.0), (-0.8456, 0.6919, 0.0), (-0.8456, -0.2879, 0.0), (4.548, 1.214, 0.0), (4.548, 2.194, 0.0), (1.483, 0.2394, 0.0), (1.483, -0.7405, 0.0), (4.483, 2.314, 0.0), (3.481, 1.621, 0.0), (4.362, 2.23, 0.0), (-0.8599, 0.8188, 0.0), (1.81, -0.6798, 0.0), (1.81, 0.3001, 0.0), (0.2138, 0.6102, 0.0), (-0.7055, 0.7888, 0.0), (1.623, 0.3363, 0.0)], [], [(10, 0, 2, 11), (21, 5, 3, 20), (18, 13, 1, 16), (14, 6, 7, 15), (13, 9, 8, 12), (6, 10, 11, 7), (1, 13, 12, 4), (17, 9, 13, 18), (5, 14, 15, 3), (6, 14, 24, 22), (0, 10, 23, 19), (14, 5, 21, 24), (10, 6, 22, 23), (9, 21, 20, 8), (24, 21, 9, 17)])
me_plane_012.polygons.foreach_set('material_index', [1, 2, 0, 1, 2, 1, 2, 0, 1, 0, 0, 0, 0, 2, 0])
_uv = me_plane_012.uv_layers.new(name='UVMap')
_uv.uv.foreach_set('vector', [0.02892, 0.0, 0.0, 0.0, 0.0, 0.0, 0.02892, 0.0, 1.0, 0.3488, 1.0, 0.3169, 1.0, 0.3169, 1.0, 0.3488, 0.4651, 0.4522, 0.5, 0.4862, 0.5, 0.5, 0.4651, 0.4651, 0.4651, 0.0, 0.2011, 0.0, 0.2011, 0.0, 0.4651, 0.0, 1.0, 0.9723, 1.0, 0.8083, 1.0, 0.8083, 1.0, 0.9723, 0.2011, 0.0, 0.02892, 0.0, 0.02892, 0.0, 0.2011, 0.0, 1.0, 1.0, 1.0, 0.9723, 1.0, 0.9723, 1.0, 1.0, 0.4651, 0.376, 0.5, 0.4042, 0.5, 0.4862, 0.4651, 0.4522, 0.5, 0.0, 0.4651, 0.0, 0.4651, 0.0, 0.5, 0.0, 0.2011, 0.06372, 0.4651, 0.1474, 0.4651, 0.1622, 0.2011, 0.07014, 0.0, 0.0, 0.02892, 0.009163, 0.02892, 0.01008, 0.0, 0.0, 0.4651, 0.1474, 0.5, 0.1584, 0.5, 0.1744, 0.4651, 0.1622, 0.02892, 0.009163, 0.2011, 0.06372, 0.2011, 0.07014, 0.02892, 0.01008, 1.0, 0.7719, 1.0, 0.3488, 1.0, 0.3488, 1.0, 0.7719, 0.4651, 0.1622, 0.5, 0.1744, 0.5, 0.3859, 0.4651, 0.359])
me_plane_012.materials.append(mat_material_010)
me_plane_012.materials.append(mat_material_011)
me_plane_012.materials.append(mat_material_012)
me_plane_012.update()
me_plane_013 = bpy.data.meshes.new('Plane.013')
me_plane_013.from_pydata([(-1.0, -1.0, 0.0), (0.3968, -1.075, 0.0), (-1.0, 1.0, 0.0), (1.334, 0.6795, 0.0), (0.0, -1.0, 0.0), (0.7987, 1.578, 0.0), (-1.509, -0.1389, 0.0), (0.6729, -0.9972, 0.0), (0.07038, -0.159, 0.0)], [], [(8, 7, 3, 5), (6, 8, 5, 2), (0, 4, 8, 6), (4, 1, 7, 8)])
me_plane_013.polygons.foreach_set('material_index', [1, 0, 2, 2])
_uv = me_plane_013.uv_layers.new(name='UVMap')
_uv.uv.foreach_set('vector', [0.5, 0.5, 1.0, 0.5, 1.0, 1.0, 0.5, 1.0, 0.0, 0.5, 0.5, 0.5, 0.5, 1.0, 0.0, 1.0, 0.0, 0.0, 0.5, 0.0, 0.5, 0.5, 0.0, 0.5, 0.5, 0.0, 1.0, 0.0, 1.0, 0.5, 0.5, 0.5])
me_plane_013.materials.append(mat_material_005)
me_plane_013.materials.append(mat_material_006)
me_plane_013.materials.append(mat_material_007)
me_plane_013.update()
me_plane_014 = bpy.data.meshes.new('Plane.014')
me_plane_014.from_pydata([(2.0, 2.797, 0.0), (3.074, 2.588, 0.0), (0.9981, 2.104, 0.0), (2.072, 1.895, 0.0), (2.154, 2.767, 0.0), (1.152, 2.074, 0.0), (2.952, 2.504, 0.0), (1.879, 2.713, 0.0), (2.033, 2.683, 0.0), (4.483, 2.314, 0.0), (3.481, 1.621, 0.0), (4.362, 2.23, 0.0), (-0.8599, 0.8188, 0.0), (0.2138, 0.6102, 0.0), (-0.7055, 0.7888, 0.0), (1.623, 0.3363, 0.0)], [], [(8, 6, 1, 4), (7, 8, 4, 0), (2, 5, 8, 7), (5, 3, 8), (3, 10, 11, 6), (6, 11, 9, 1), (13, 15, 10, 3), (12, 14, 5, 2), (14, 13, 3, 5), (8, 3, 6)])
me_plane_014.polygons.foreach_set('material_index', [0, 0, 0, 2, 1, 0, 0, 0, 2, 1])
_uv = me_plane_014.uv_layers.new(name='UVMap')
_uv.uv.foreach_set('vector', [0.02892, 0.02812, 0.2011, 0.1955, 0.2011, 0.2011, 0.02892, 0.02892, 0.0, 0.0, 0.02892, 0.02812, 0.02892, 0.02892, 0.0, 0.0, 0.0, 0.0, 0.02892, 0.02337, 0.02892, 0.02812, 0.0, 0.0, 0.02892, 0.02337, 0.2011, 0.1626, 0.02892, 0.02812, 0.2011, 0.1626, 0.4651, 0.376, 0.4651, 0.4522, 0.2011, 0.1955, 0.2011, 0.1955, 0.4651, 0.4522, 0.4651, 0.4651, 0.2011, 0.2011, 0.2011, 0.07014, 0.4651, 0.1622, 0.4651, 0.359, 0.2011, 0.1552, 0.0, 0.0, 0.02892, 0.01008, 0.02892, 0.02232, 0.0, 0.0, 0.02892, 0.01008, 0.2011, 0.07014, 0.2011, 0.1552, 0.02892, 0.02232, 0.02892, 0.02812, 0.2011, 0.1626, 0.2011, 0.1955])
me_plane_014.materials.append(mat_material_010)
me_plane_014.materials.append(mat_material_011)
me_plane_014.materials.append(mat_material_012)
me_plane_014.update()
me_plane_015 = bpy.data.meshes.new('Plane.015')
me_plane_015.from_pydata([(-1.0, -1.0, 0.0), (0.2831, -0.9427, 0.0), (-0.7016, 1.492, 0.0), (1.0, 1.0, 0.0), (0.0, -1.0, 0.0), (-0.01946, 0.904, 0.0), (-1.497, 0.02276, 0.0), (0.339, -0.6767, 0.0), (0.07038, -0.159, 0.0), (0.6695, 0.1616, 0.0), (0.02546, 0.3725, 0.0), (-0.9362, 0.5114, 0.0)], [], [(10, 9, 3, 5), (11, 10, 5, 2), (0, 4, 8, 6), (4, 1, 7, 8), (6, 8, 10, 11), (8, 7, 9, 10)])
me_plane_015.polygons.foreach_set('material_index', [1, 0, 2, 2, 0, 1])
_uv = me_plane_015.uv_layers.new(name='UVMap')
_uv.uv.foreach_set('vector', [0.5, 0.75, 1.0, 0.75, 1.0, 1.0, 0.5, 1.0, 0.0, 0.75, 0.5, 0.75, 0.5, 1.0, 0.0, 1.0, 0.0, 0.0, 0.5, 0.0, 0.5, 0.5, 0.0, 0.5, 0.5, 0.0, 1.0, 0.0, 1.0, 0.5, 0.5, 0.5, 0.0, 0.5, 0.5, 0.5, 0.5, 0.75, 0.0, 0.75, 0.5, 0.5, 1.0, 0.5, 1.0, 0.75, 0.5, 0.75])
me_plane_015.materials.append(mat_material_005)
me_plane_015.materials.append(mat_material_006)
me_plane_015.materials.append(mat_material_007)
me_plane_015.update()
me_plane_016 = bpy.data.meshes.new('Plane.016')
me_plane_016.from_pydata([(-1.0, -1.0, 0.0), (1.0, -1.0, 0.0), (-0.3821, 1.177, 0.0), (1.0, 1.0, 0.0), (0.0, -1.0, 0.0), (0.05045, 1.351, 0.0), (-1.418, -0.07434, 0.0), (0.339, -0.6767, 0.0), (0.07038, -0.159, 0.0), (0.6695, 0.1616, 0.0), (0.02546, 0.3725, 0.0), (-1.188, 0.8084, 0.0)], [], [(10, 9, 3, 5), (11, 10, 5, 2), (0, 4, 8, 6), (4, 1, 7, 8), (6, 8, 10, 11), (8, 7, 9, 10)])
me_plane_016.polygons.foreach_set('material_index', [1, 0, 2, 2, 0, 1])
_uv = me_plane_016.uv_layers.new(name='UVMap')
_uv.uv.foreach_set('vector', [0.5, 0.75, 1.0, 0.75, 1.0, 1.0, 0.5, 1.0, 0.0, 0.75, 0.5, 0.75, 0.5, 1.0, 0.0, 1.0, 0.0, 0.0, 0.5, 0.0, 0.5, 0.5, 0.0, 0.5, 0.5, 0.0, 1.0, 0.0, 1.0, 0.5, 0.5, 0.5, 0.0, 0.5, 0.5, 0.5, 0.5, 0.75, 0.0, 0.75, 0.5, 0.5, 1.0, 0.5, 1.0, 0.75, 0.5, 0.75])
me_plane_016.materials.append(mat_material_005)
me_plane_016.materials.append(mat_material_006)
me_plane_016.materials.append(mat_material_007)
me_plane_016.update()
me_plane_017 = bpy.data.meshes.new('Plane.017')
me_plane_017.from_pydata([(-1.0, -1.0, 0.0), (0.3968, -1.075, 0.0), (-1.09, 0.5855, 0.0), (1.334, 0.6795, 0.0), (0.0, -1.0, 0.0), (0.7179, 1.24, 0.0), (-1.404, -0.4092, 0.0), (0.6729, -0.9972, 0.0), (-0.09373, 0.1141, 0.0)], [], [(8, 7, 3, 5), (6, 8, 5, 2), (0, 4, 8, 6), (4, 1, 7, 8)])
me_plane_017.polygons.foreach_set('material_index', [1, 0, 2, 2])
_uv = me_plane_017.uv_layers.new(name='UVMap')
_uv.uv.foreach_set('vector', [0.5, 0.5, 1.0, 0.5, 1.0, 1.0, 0.5, 1.0, 0.0, 0.5, 0.5, 0.5, 0.5, 1.0, 0.0, 1.0, 0.0, 0.0, 0.5, 0.0, 0.5, 0.5, 0.0, 0.5, 0.5, 0.0, 1.0, 0.0, 1.0, 0.5, 0.5, 0.5])
me_plane_017.materials.append(mat_material_005)
me_plane_017.materials.append(mat_material_006)
me_plane_017.materials.append(mat_material_007)
me_plane_017.update()
me_plane_018 = bpy.data.meshes.new('Plane.018')
me_plane_018.from_pydata([(-1.0, -1.0, 0.0), (0.3968, -1.075, 0.0), (-0.8274, 1.033, 0.0), (1.334, 0.6795, 0.0), (0.0, -1.0, 0.0), (0.3664, 1.416, 0.0), (-1.328, -0.05888, 0.0), (0.6729, -0.9972, 0.0), (-0.08188, -0.01031, 0.0)], [], [(8, 7, 3, 5), (6, 8, 5, 2), (0, 4, 8, 6), (4, 1, 7, 8)])
me_plane_018.polygons.foreach_set('material_index', [1, 0, 2, 2])
_uv = me_plane_018.uv_layers.new(name='UVMap')
_uv.uv.foreach_set('vector', [0.5, 0.5, 1.0, 0.5, 1.0, 1.0, 0.5, 1.0, 0.0, 0.5, 0.5, 0.5, 0.5, 1.0, 0.0, 1.0, 0.0, 0.0, 0.5, 0.0, 0.5, 0.5, 0.0, 0.5, 0.5, 0.0, 1.0, 0.0, 1.0, 0.5, 0.5, 0.5])
me_plane_018.materials.append(mat_material_005)
me_plane_018.materials.append(mat_material_006)
me_plane_018.materials.append(mat_material_007)
me_plane_018.update()
me_plane_019 = bpy.data.meshes.new('Plane.019')
me_plane_019.from_pydata([(-1.0, -1.0, 0.0), (0.3968, -1.075, 0.0), (-0.8274, 1.033, 0.0), (1.334, 0.6795, 0.0), (0.0, -1.0, 0.0), (0.3664, 1.416, 0.0), (-1.328, -0.05888, 0.0), (0.6729, -0.9972, 0.0), (-0.08188, -0.01031, 0.0)], [], [(8, 7, 3, 5), (6, 8, 5, 2), (0, 4, 8, 6), (4, 1, 7, 8)])
me_plane_019.polygons.foreach_set('material_index', [1, 0, 2, 2])
_uv = me_plane_019.uv_layers.new(name='UVMap')
_uv.uv.foreach_set('vector', [0.5, 0.5, 1.0, 0.5, 1.0, 1.0, 0.5, 1.0, 0.0, 0.5, 0.5, 0.5, 0.5, 1.0, 0.0, 1.0, 0.0, 0.0, 0.5, 0.0, 0.5, 0.5, 0.0, 0.5, 0.5, 0.0, 1.0, 0.0, 1.0, 0.5, 0.5, 0.5])
me_plane_019.materials.append(mat_material_005)
me_plane_019.materials.append(mat_material_006)
me_plane_019.materials.append(mat_material_007)
me_plane_019.update()
me_plane_020 = bpy.data.meshes.new('Plane.020')
me_plane_020.from_pydata([(-1.0, -1.0, 0.0), (0.3968, -1.075, 0.0), (-0.8274, 1.033, 0.0), (1.334, 0.6795, 0.0), (0.0, -1.0, 0.0), (0.3664, 1.416, 0.0), (-1.328, -0.05888, 0.0), (0.6729, -0.9972, 0.0), (-0.08188, -0.01031, 0.0)], [], [(8, 7, 3, 5), (6, 8, 5, 2), (0, 4, 8, 6), (4, 1, 7, 8)])
me_plane_020.polygons.foreach_set('material_index', [1, 0, 2, 2])
_uv = me_plane_020.uv_layers.new(name='UVMap')
_uv.uv.foreach_set('vector', [0.5, 0.5, 1.0, 0.5, 1.0, 1.0, 0.5, 1.0, 0.0, 0.5, 0.5, 0.5, 0.5, 1.0, 0.0, 1.0, 0.0, 0.0, 0.5, 0.0, 0.5, 0.5, 0.0, 0.5, 0.5, 0.0, 1.0, 0.0, 1.0, 0.5, 0.5, 0.5])
me_plane_020.materials.append(mat_material_005)
me_plane_020.materials.append(mat_material_006)
me_plane_020.materials.append(mat_material_007)
me_plane_020.update()
me_plane_021 = bpy.data.meshes.new('Plane.021')
me_plane_021.from_pydata([(-1.0, -1.0, 0.0), (0.2831, -0.9427, 0.0), (-0.7016, 1.492, 0.0), (1.0, 1.0, 0.0), (0.0, -1.0, 0.0), (0.5107, 1.307, 0.0), (-1.497, 0.02276, 0.0), (0.339, -0.6767, 0.0), (0.07038, -0.159, 0.0), (0.6695, 0.1616, 0.0), (0.02546, 0.3725, 0.0), (-1.773, 0.5852, 0.0)], [], [(10, 9, 3, 5), (11, 10, 5, 2), (0, 4, 8, 6), (4, 1, 7, 8), (6, 8, 10, 11), (8, 7, 9, 10)])
me_plane_021.polygons.foreach_set('material_index', [1, 0, 2, 2, 0, 1])
_uv = me_plane_021.uv_layers.new(name='UVMap')
_uv.uv.foreach_set('vector', [0.5, 0.75, 1.0, 0.75, 1.0, 1.0, 0.5, 1.0, 0.0, 0.75, 0.5, 0.75, 0.5, 1.0, 0.0, 1.0, 0.0, 0.0, 0.5, 0.0, 0.5, 0.5, 0.0, 0.5, 0.5, 0.0, 1.0, 0.0, 1.0, 0.5, 0.5, 0.5, 0.0, 0.5, 0.5, 0.5, 0.5, 0.75, 0.0, 0.75, 0.5, 0.5, 1.0, 0.5, 1.0, 0.75, 0.5, 0.75])
me_plane_021.materials.append(mat_material_005)
me_plane_021.materials.append(mat_material_006)
me_plane_021.materials.append(mat_material_007)
me_plane_021.update()
me_cube_001 = bpy.data.meshes.new('Cube.001')
me_cube_001.from_pydata([(-0.5252, -0.5252, -1.911), (-0.5252, -0.5252, 1.911), (-0.5252, 0.5252, -1.911), (-0.5252, 0.5252, 1.911), (0.5252, -0.5252, -1.911), (0.5252, -0.5252, 1.911), (0.5252, 0.5252, -1.911), (0.5252, 0.5252, 1.911), (-1.0, 0.7727, 5.96e-08), (-1.0, -0.7727, -1.788e-07), (1.0, 0.7727, 1.788e-07), (1.0, -0.7727, -5.96e-08), (1.874e-06, 1.44, 5.367e-07), (1.564e-06, -1.44, -2.502e-07), (7.445e-07, 0.5252, -1.911), (3.972e-07, 0.5252, 1.911), (5.744e-07, -0.5252, -1.911), (2.271e-07, -0.5252, 1.911)], [], [(14, 6, 4, 16), (15, 3, 1, 17), (2, 0, 9, 8), (1, 3, 8, 9), (14, 2, 8, 12), (15, 7, 12), (4, 6, 10, 11), (7, 5, 11, 10), (16, 4, 13), (13, 11, 5, 17, 1, 9), (0, 16, 13, 9), (3, 15, 12), (6, 14, 12, 10), (7, 15, 17, 5), (2, 14, 16, 0), (13, 4, 11), (12, 7, 10), (12, 8, 3)])
me_cube_001.polygons.foreach_set('material_index', [0, 0, 0, 0, 0, 1, 4, 3, 3, 2, 3, 1, 0, 0, 0, 4, 1, 3])
_uv = me_cube_001.uv_layers.new(name='UVMap')
_uv.uv.foreach_set('vector', [0.25, 0.5594, 0.3156, 0.5594, 0.3156, 0.6906, 0.25, 0.6906, 0.75, 0.5594, 0.8156, 0.5594, 0.8156, 0.6906, 0.75, 0.6906, 0.1844, 0.5594, 0.1844, 0.6906, 0.125, 0.75, 0.125, 0.5, 0.8156, 0.6906, 0.8156, 0.5594, 0.875, 0.5, 0.875, 0.75, 0.25, 0.5594, 0.1844, 0.5594, 0.125, 0.5, 0.25, 0.5, 0.75, 0.5594, 0.6844, 0.5594, 0.75, 0.5, 0.3156, 0.6906, 0.3156, 0.5594, 0.375, 0.5, 0.375, 0.75, 0.6844, 0.5594, 0.6844, 0.6906, 0.625, 0.75, 0.625, 0.5, 0.25, 0.6906, 0.3156, 0.6906, 0.25, 0.75, 0.25, 0.75, 0.625, 0.75, 0.6844, 0.6906, 0.75, 0.6906, 0.8156, 0.6906, 0.125, 0.75, 0.1844, 0.6906, 0.25, 0.6906, 0.25, 0.75, 0.125, 0.75, 0.8156, 0.5594, 0.75, 0.5594, 0.75, 0.5, 0.3156, 0.5594, 0.25, 0.5594, 0.25, 0.5, 0.375, 0.5, 0.6844, 0.5594, 0.75, 0.5594, 0.75, 0.6906, 0.6844, 0.6906, 0.1844, 0.5594, 0.25, 0.5594, 0.25, 0.6906, 0.1844, 0.6906, 0.25, 0.75, 0.3156, 0.6906, 0.375, 0.75, 0.75, 0.5, 0.6844, 0.5594, 0.625, 0.5, 0.75, 0.5, 0.875, 0.5, 0.8156, 0.5594])
me_cube_001.materials.append(mat_material_016)
me_cube_001.materials.append(mat_material_018)
me_cube_001.materials.append(mat_material_017)
me_cube_001.materials.append(mat_material_019)
me_cube_001.materials.append(mat_material_020)
me_cube_001.update()

# ---- objects
ob_camera = bpy.data.objects.new('Camera', cam_camera)
ob_plane = bpy.data.objects.new('Plane', me_plane)
ob_plane_001 = bpy.data.objects.new('Plane.001', me_plane_003)
ob_plane_002 = bpy.data.objects.new('Plane.002', me_plane_004)
ob_plane_003 = bpy.data.objects.new('Plane.003', me_plane_005)
ob_plane_004 = bpy.data.objects.new('Plane.004', me_plane_006)
ob_plane_005 = bpy.data.objects.new('Plane.005', me_plane_007)
ob_plane_006 = bpy.data.objects.new('Plane.006', me_plane_008)
ob_plane_007 = bpy.data.objects.new('Plane.007', me_plane_009)
ob_plane_008 = bpy.data.objects.new('Plane.008', me_plane_010)
ob_circle = bpy.data.objects.new('Circle', me_circle)
ob_plane_009 = bpy.data.objects.new('Plane.009', me_plane_011)
ob_circle_001 = bpy.data.objects.new('Circle.001', me_circle_001)
ob_plane_010 = bpy.data.objects.new('Plane.010', me_plane_012)
ob_plane_011 = bpy.data.objects.new('Plane.011', me_plane_013)
ob_plane_012 = bpy.data.objects.new('Plane.012', me_plane_014)
ob_plane_013 = bpy.data.objects.new('Plane.013', me_plane_015)
ob_plane_014 = bpy.data.objects.new('Plane.014', me_plane_016)
ob_plane_015 = bpy.data.objects.new('Plane.015', me_plane_017)
ob_plane_016 = bpy.data.objects.new('Plane.016', me_plane_018)
ob_plane_017 = bpy.data.objects.new('Plane.017', me_plane_019)
ob_plane_018 = bpy.data.objects.new('Plane.018', me_plane_020)
ob_plane_019 = bpy.data.objects.new('Plane.019', me_plane_021)
ob_cube = bpy.data.objects.new('Cube', me_cube_001)

# ---- transforms, parenting, visibility, modifiers, constraints
ob_camera.location = (0.1124, -0.05893, 4.958)
ob_camera.lock_rotations_4d = False
ob_camera.empty_display_type = 'ARROWS'
ob_camera.color = (0.0, 0.0, 0.0, 0.0)
ob_camera.display_type = 'WIRE'
ob_camera.lineart.crease_threshold = 0.0
ob_plane.location = (-151.9, -1.129, 0.0)
ob_plane_001.location = (-149.1, -1.726, 0.2958)
ob_plane_001.scale = (0.7852, 0.7852, 0.7852)
_m = ob_plane_001.modifiers.new('Subdivision', 'SUBSURF')
_m.levels = 2
ob_plane_002.location = (-149.7, -2.177, 0.2958)
ob_plane_002.scale = (0.7852, 0.7852, 0.7852)
_m = ob_plane_002.modifiers.new('Subdivision', 'SUBSURF')
_m.levels = 2
ob_plane_003.location = (-150.4, -2.645, 0.2958)
ob_plane_003.scale = (0.7852, 0.7852, 0.7852)
_m = ob_plane_003.modifiers.new('Subdivision', 'SUBSURF')
_m.levels = 2
ob_plane_004.location = (-151.1, -3.129, 0.2958)
ob_plane_004.scale = (0.7852, 0.7852, 0.7852)
_m = ob_plane_004.modifiers.new('Subdivision', 'SUBSURF')
_m.levels = 2
ob_plane_005.location = (-152.9, -0.5151, -0.372)
ob_plane_005.scale = (0.7852, 0.7852, 0.7852)
_m = ob_plane_005.modifiers.new('Subdivision', 'SUBSURF')
_m.levels = 2
ob_plane_006.location = (-153.6, -0.9653, -0.372)
ob_plane_006.scale = (0.7852, 0.7852, 0.7852)
_m = ob_plane_006.modifiers.new('Subdivision', 'SUBSURF')
_m.levels = 2
ob_plane_007.location = (-154.2, -1.434, -0.372)
ob_plane_007.scale = (0.7852, 0.7852, 0.7852)
_m = ob_plane_007.modifiers.new('Subdivision', 'SUBSURF')
_m.levels = 2
ob_plane_008.location = (-154.9, -1.918, -0.372)
ob_plane_008.scale = (0.7852, 0.7852, 0.7852)
_m = ob_plane_008.modifiers.new('Subdivision', 'SUBSURF')
_m.levels = 2
ob_circle.location = (-151.1, -0.3341, 0.0)
ob_circle.rotation_euler = (0.0, -0.0, 0.6126)
ob_circle.scale = (0.1561, 0.1561, 0.1561)
_m = ob_circle.modifiers.new('Array', 'ARRAY')
_m.count = 4
_m.relative_offset_displace = (3.0, 0.0, 0.0)
ob_plane_009.location = (-101.9, -1.123, -3.626)
ob_circle_001.location = (-99.76, -1.102, -3.549)
ob_circle_001.rotation_euler = (0.0, -0.0, 0.6072)
ob_circle_001.scale = (0.1561, 0.1561, 0.1561)
_m = ob_circle_001.modifiers.new('Array', 'ARRAY')
_m.count = 4
_m.relative_offset_displace = (3.0, 0.0, 0.0)
ob_plane_010.location = (-51.89, -1.127, -8.058)
ob_plane_011.location = (-50.44, -0.4419, -8.47)
ob_plane_011.rotation_euler = (0.0, -0.0, -0.4167)
ob_plane_011.scale = (0.5978, 0.5978, 0.5978)
ob_plane_012.location = (-51.89, -1.127, -9.125)
ob_plane_013.location = (-48.87, -0.3631, -8.622)
ob_plane_013.rotation_euler = (0.0, -0.0, -0.4167)
ob_plane_013.scale = (0.5978, 0.5978, 0.5978)
ob_plane_014.location = (-51.57, -0.5337, -8.622)
ob_plane_014.rotation_euler = (0.0, -0.0, -0.4167)
ob_plane_014.scale = (0.5978, 0.5978, 0.5978)
ob_plane_015.location = (-49.41, 0.1724, -8.718)
ob_plane_015.rotation_euler = (0.0, -0.0, -0.4167)
ob_plane_015.scale = (0.5978, 0.5978, 0.5978)
ob_plane_016.location = (-50.42, 0.4245, -8.912)
ob_plane_016.rotation_euler = (0.0, -0.0, -0.4167)
ob_plane_016.scale = (0.5978, 0.5978, 0.5978)
ob_plane_017.location = (-51.19, -0.2213, -8.819)
ob_plane_017.rotation_euler = (0.0, -0.0, -0.4167)
ob_plane_017.scale = (0.5978, 0.5978, 0.5978)
ob_plane_018.location = (-48.44, 0.4245, -8.819)
ob_plane_018.rotation_euler = (0.0, -0.0, -0.4733)
ob_plane_018.scale = (0.5978, 0.5978, 0.5978)
ob_plane_019.location = (-49.36, 0.6529, -9.017)
ob_plane_019.rotation_euler = (0.0, -0.0, -0.4167)
ob_plane_019.scale = (0.5978, 0.5978, 0.5978)
ob_cube.location = (-0.004776, -0.07083, -16.9)
ob_cube.rotation_euler = (-1.101, -0.4669, -0.2248)
ob_cube.scale = (1.533, 2.725, 0.565)

# ---- collection membership
col_collection.objects.link(ob_camera)
col_collection.objects.link(ob_plane)
col_collection.objects.link(ob_plane_001)
col_collection.objects.link(ob_plane_002)
col_collection.objects.link(ob_plane_003)
col_collection.objects.link(ob_plane_004)
col_collection.objects.link(ob_plane_005)
col_collection.objects.link(ob_plane_006)
col_collection.objects.link(ob_plane_007)
col_collection.objects.link(ob_plane_008)
col_collection.objects.link(ob_circle)
col_collection.objects.link(ob_plane_009)
col_collection.objects.link(ob_circle_001)
col_collection.objects.link(ob_plane_010)
col_collection.objects.link(ob_plane_011)
col_collection.objects.link(ob_plane_012)
col_collection.objects.link(ob_plane_013)
col_collection.objects.link(ob_plane_014)
col_collection.objects.link(ob_plane_015)
col_collection.objects.link(ob_plane_016)
col_collection.objects.link(ob_plane_017)
col_collection.objects.link(ob_plane_018)
col_collection.objects.link(ob_plane_019)
col_collection.objects.link(ob_cube)

# ---- scene / render settings (as saved in the file)
scene.camera = ob_camera
scene.frame_start = 1; scene.frame_end = 250; scene.frame_set(1)
scene.render.engine = 'BLENDER_EEVEE_NEXT'
scene.render.film_transparent = True
scene.cycles.sampling_pattern = 'TABULATED_SOBOL'
scene.eevee.ray_tracing_options.trace_max_roughness = 0.0
bpy.context.view_layer.update()
